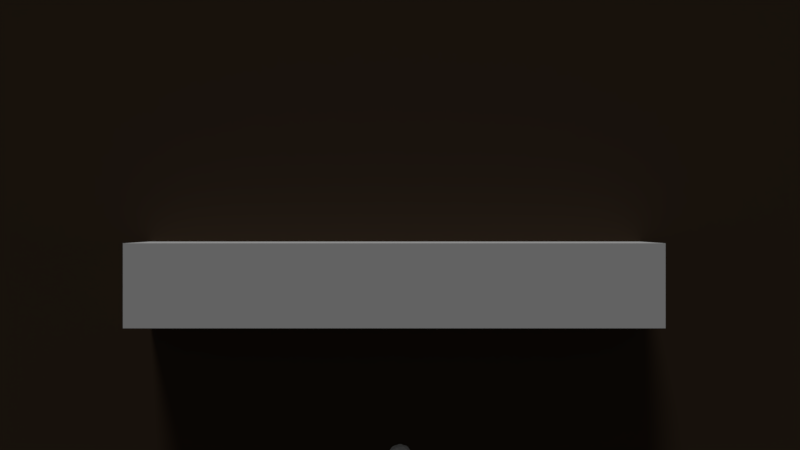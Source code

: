 # Source: game.blend  (saved by Blender 2.77.0; exported with 4.5.12 LTS)
import bpy
from mathutils import Matrix  # noqa: F401  (used for matrix-valued properties, if any)

bpy.ops.wm.read_factory_settings(use_empty=True)
scene = bpy.context.scene
scene.name = 'Scene'

# ---- collections
col_collection_1 = bpy.data.collections.new('Collection 1'); scene.collection.children.link(col_collection_1)
col_collection_2 = bpy.data.collections.new('Collection 2'); scene.collection.children.link(col_collection_2)
col_collection_2.hide_render = True
col_collection_2.hide_viewport = True

# ---- materials (node trees are filled in below, after node groups)
mat_material_001 = bpy.data.materials.new('Material.001')
mat_material_001.alpha_threshold = 0.0
mat_material_001.use_transparent_shadow = False
mat_material_001.diffuse_color = (0.06372, 0.01725, 0.003726, 1.0)
mat_material_001.roughness = 0.5
mat_ground = bpy.data.materials.new('ground')
mat_ground.alpha_threshold = 0.0
mat_ground.use_transparent_shadow = False
mat_ground.diffuse_color = (0.0578, 0.03818, 0.02441, 1.0)
mat_ground.roughness = 0.5
mat_ground.specular_intensity = 0.0
mat_material = bpy.data.materials.new('Material')
mat_material.alpha_threshold = 0.0
mat_material.use_transparent_shadow = False
mat_material.diffuse_color = (0.0, 0.0, 0.0, 1.0)
mat_material.roughness = 0.5

# ---- material node trees

# ---- world
world_world = bpy.data.worlds.new('World'); scene.world = world_world
world_world.color = (0.05088, 0.05088, 0.05088)
world_world.use_sun_shadow = False
world_world.sun_shadow_jitter_overblur = 0.0
world_world.cycles.sampling_method = 'MANUAL'

# ---- cameras
cam_camera_001 = bpy.data.cameras.new('Camera.001')
cam_camera_001.clip_end = 100.0
cam_camera_001.lens = 27.0
cam_camera_001.sensor_width = 32.0
cam_camera_001.sensor_height = 18.0
cam_camera_001.display_size = 2.0
cam_camera_001.dof.focus_distance = 0.0
cam_camera_001.dof.aperture_fstop = 128.0
cam_camera_001.dof.aperture_blades = 6

# ---- lights
light_sun_001 = bpy.data.lights.new('Sun.001', 'SUN')
light_sun_001.transmission_factor = 0.0
light_sun_001.cutoff_distance = 22.2
light_sun_001.angle = 0.1993
light_sun_001.energy = 1.0
light_sun_001.shadow_buffer_clip_start = 0.5
light_sun_001.shadow_soft_size = 0.1
light_sun_001.shadow_cascade_max_distance = 1000.0

# ---- meshes
me_plane_002 = bpy.data.meshes.new('Plane.002')
me_plane_002.from_pydata([(-128.0, -128.0, 0.0), (128.0, -128.0, 0.0), (-128.0, 128.0, 0.0), (128.0, 128.0, 0.0)], [], [(2, 0, 1, 3)])
me_plane_002.materials.append(mat_material_001)
me_plane_002.use_remesh_preserve_volume = False
me_plane_002.use_remesh_preserve_attributes = False
me_plane_002.use_mirror_vertex_groups = False
me_plane_002.update()
me_icosphere = bpy.data.meshes.new('Icosphere')
me_icosphere.from_pydata([(0.0, 0.0, -1.0), (0.7236, -0.5257, -0.4472), (-0.2764, -0.8506, -0.4472), (-0.8944, 0.0, -0.4472), (-0.2764, 0.8506, -0.4472), (0.7236, 0.5257, -0.4472), (0.2764, -0.8506, 0.4472), (-0.7236, -0.5257, 0.4472), (-0.7236, 0.5257, 0.4472), (0.2764, 0.8506, 0.4472), (0.8944, 0.0, 0.4472), (0.0, 0.0, 1.0), (-0.1625, -0.5, -0.8507), (0.4253, -0.309, -0.8507), (0.2629, -0.809, -0.5257), (0.8506, 0.0, -0.5257), (0.4253, 0.309, -0.8507), (-0.5257, 0.0, -0.8507), (-0.6882, -0.5, -0.5257), (-0.1625, 0.5, -0.8507), (-0.6882, 0.5, -0.5257), (0.2629, 0.809, -0.5257), (0.9511, -0.309, 0.0), (0.9511, 0.309, 0.0), (0.0, -1.0, 0.0), (0.5878, -0.809, 0.0), (-0.9511, -0.309, 0.0), (-0.5878, -0.809, 0.0), (-0.5878, 0.809, 0.0), (-0.9511, 0.309, 0.0), (0.5878, 0.809, 0.0), (0.0, 1.0, 0.0), (0.6882, -0.5, 0.5257), (-0.2629, -0.809, 0.5257), (-0.8506, 0.0, 0.5257), (-0.2629, 0.809, 0.5257), (0.6882, 0.5, 0.5257), (0.1625, -0.5, 0.8507), (0.5257, 0.0, 0.8507), (-0.4253, -0.309, 0.8507), (-0.4253, 0.309, 0.8507), (0.1625, 0.5, 0.8507)], [], [(0, 13, 12), (1, 13, 15), (0, 12, 17), (0, 17, 19), (0, 19, 16), (1, 15, 22), (2, 14, 24), (3, 18, 26), (4, 20, 28), (5, 21, 30), (1, 22, 25), (2, 24, 27), (3, 26, 29), (4, 28, 31), (5, 30, 23), (6, 32, 37), (7, 33, 39), (8, 34, 40), (9, 35, 41), (10, 36, 38), (38, 41, 11), (38, 36, 41), (36, 9, 41), (41, 40, 11), (41, 35, 40), (35, 8, 40), (40, 39, 11), (40, 34, 39), (34, 7, 39), (39, 37, 11), (39, 33, 37), (33, 6, 37), (37, 38, 11), (37, 32, 38), (32, 10, 38), (23, 36, 10), (23, 30, 36), (30, 9, 36), (31, 35, 9), (31, 28, 35), (28, 8, 35), (29, 34, 8), (29, 26, 34), (26, 7, 34), (27, 33, 7), (27, 24, 33), (24, 6, 33), (25, 32, 6), (25, 22, 32), (22, 10, 32), (30, 31, 9), (30, 21, 31), (21, 4, 31), (28, 29, 8), (28, 20, 29), (20, 3, 29), (26, 27, 7), (26, 18, 27), (18, 2, 27), (24, 25, 6), (24, 14, 25), (14, 1, 25), (22, 23, 10), (22, 15, 23), (15, 5, 23), (16, 21, 5), (16, 19, 21), (19, 4, 21), (19, 20, 4), (19, 17, 20), (17, 3, 20), (17, 18, 3), (17, 12, 18), (12, 2, 18), (15, 16, 5), (15, 13, 16), (13, 0, 16), (12, 14, 2), (12, 13, 14), (13, 1, 14)])
me_icosphere.use_remesh_preserve_volume = False
me_icosphere.use_remesh_preserve_attributes = False
me_icosphere.use_mirror_vertex_groups = False
me_icosphere.update()
me_cube_004 = bpy.data.meshes.new('Cube.004')
me_cube_004.from_pydata([(-0.3, -0.7166, -0.3), (-0.3, -0.7166, 0.3), (-0.1487, 0.3, -0.3), (-0.1487, 0.3, 0.3), (0.3, -0.7166, -0.3), (0.3, -0.7166, 0.3), (0.1487, 0.3, -0.3), (0.1487, 0.3, 0.3)], [], [(1, 3, 2, 0), (3, 7, 6, 2), (7, 5, 4, 6), (5, 1, 0, 4), (0, 2, 6, 4), (5, 7, 3, 1)])
me_cube_004.use_remesh_preserve_volume = False
me_cube_004.use_remesh_preserve_attributes = False
me_cube_004.use_mirror_vertex_groups = False
me_cube_004.update()
me_cube_003 = bpy.data.meshes.new('Cube.003')
me_cube_003.from_pydata([(-1.0, -1.0, -1.0), (-1.0, -1.0, 1.0), (-1.0, 1.0, -1.0), (-1.0, 1.0, 1.0), (1.0, -1.0, -1.0), (1.0, -1.0, 1.0), (1.0, 1.0, -1.0), (1.0, 1.0, 1.0)], [], [(1, 3, 2, 0), (3, 7, 6, 2), (7, 5, 4, 6), (5, 1, 0, 4), (0, 2, 6, 4), (5, 7, 3, 1)])
me_cube_003.use_remesh_preserve_volume = False
me_cube_003.use_remesh_preserve_attributes = False
me_cube_003.use_mirror_vertex_groups = False
me_cube_003.update()
me_plane = bpy.data.meshes.new('Plane')
me_plane.from_pydata([(-128.0, 127.8, 0.02436), (128.0, 127.8, 0.02436), (-128.0, -128.2, 0.0), (128.0, -128.2, 0.0)], [], [(2, 3, 1, 0)])
me_plane.materials.append(mat_ground)
me_plane.use_remesh_preserve_volume = False
me_plane.use_remesh_preserve_attributes = False
me_plane.use_mirror_vertex_groups = False
me_plane.update()
me_cube = bpy.data.meshes.new('Cube')
me_cube.from_pydata([(-0.5, -0.5, -0.5), (-0.5, -0.5, 0.5), (-0.5, 0.5, -0.5), (-0.5, 0.5, 0.5), (0.5, -0.5, -0.5), (0.5, -0.5, 0.5), (0.5, 0.5, -0.5), (0.5, 0.5, 0.5)], [], [(1, 3, 2, 0), (3, 7, 6, 2), (7, 5, 4, 6), (5, 1, 0, 4), (0, 2, 6, 4), (5, 7, 3, 1)])
me_cube.use_remesh_preserve_volume = False
me_cube.use_remesh_preserve_attributes = False
me_cube.use_mirror_vertex_groups = False
me_cube.update()
me_cube_001 = bpy.data.meshes.new('Cube.001')
me_cube_001.from_pydata([(0.0, 0.0, -0.4044), (0.0, 0.0, 0.5956), (0.0, 1.0, -0.4044), (0.0, 1.0, 0.5956), (1.0, 0.0, -0.4044), (1.0, 0.0, 0.5956), (1.0, 1.0, -0.4044), (1.0, 1.0, 0.5956)], [], [(1, 3, 2, 0), (3, 7, 6, 2), (7, 5, 4, 6), (5, 1, 0, 4), (0, 2, 6, 4), (5, 7, 3, 1)])
me_cube_001.materials.append(mat_material)
me_cube_001.use_remesh_preserve_volume = False
me_cube_001.use_remesh_preserve_attributes = False
me_cube_001.use_mirror_vertex_groups = False
me_cube_001.update()

# ---- objects
ob_grid = bpy.data.objects.new('Grid', me_plane_002)
ob_target = bpy.data.objects.new('target', me_icosphere)
ob_ant = bpy.data.objects.new('ant', me_cube_004)
ob_cube_001 = bpy.data.objects.new('Cube.001', me_cube_003)
ob_control = bpy.data.objects.new('Control', None)
ob_sun = bpy.data.objects.new('Sun', light_sun_001)
ob_camera = bpy.data.objects.new('Camera', cam_camera_001)
ob_ground = bpy.data.objects.new('Ground', me_plane)
ob_tile_building = bpy.data.objects.new('Tile.building', me_cube)
ob_tile_obscured = bpy.data.objects.new('Tile.obscured', me_cube_001)
ob_armature = bpy.data.objects.new('Armature', None)
ob_scout_ant = bpy.data.objects.new('scout ant', None)
ob_armature_001 = bpy.data.objects.new('Armature.001', None)
ob_far_ant_mesh = bpy.data.objects.new('far ant mesh', None)

# ---- transforms, parenting, visibility, modifiers, constraints
ob_grid.location = (0.0, 0.0, 0.2832)
ob_grid.hide_viewport = True
ob_grid.hide_render = True
ob_grid.lineart.crease_threshold = 0.0
_m = ob_grid.modifiers.new('Subsurf', 'SUBSURF')
_m.uv_smooth = 'PRESERVE_CORNERS'
_m.subdivision_type = 'SIMPLE'
_m.levels = 8
_m.render_levels = 8
_m.show_only_control_edges = False
_m = ob_grid.modifiers.new('Wireframe', 'WIREFRAME')
_m.thickness = 0.05
ob_target.location = (0.0, -6.022, 0.0)
ob_target.scale = (0.3357, 0.3357, 0.3357)
ob_target.lineart.crease_threshold = 0.0
ob_ant.location = (0.0, 3.977, 0.0)
ob_ant.rotation_euler = (0.0, -0.0, -3.142)
ob_ant.hide_render = True
ob_ant.lineart.crease_threshold = 0.0
ob_cube_001.location = (-0.136, -1.43, 0.7474)
ob_cube_001.scale = (6.382, 1.0, 1.0)
ob_cube_001.lineart.crease_threshold = 0.0
ob_control.location = (0.0, 0.0, 0.0)
ob_control.empty_image_offset = (0.0, 0.0)
ob_control.lineart.crease_threshold = 0.0
ob_sun.location = (-0.07511, 7.668, 7.413)
ob_sun.rotation_euler = (-1.242, -0.1446, 0.08862)
ob_sun.lineart.crease_threshold = 0.0
ob_camera.location = (0.0, 0.0, 17.62)
ob_camera.lineart.crease_threshold = 0.0
ob_ground.location = (0.0, 0.0, -0.2153)
ob_ground.lineart.crease_threshold = 0.0
_vg = ob_ground.vertex_groups.new(name='Top')
_vg.add([0, 1, 2, 3], 1.0, 'REPLACE')
_m = ob_ground.modifiers.new('Subsurf', 'SUBSURF')
_m.uv_smooth = 'PRESERVE_CORNERS'
_m.subdivision_type = 'SIMPLE'
_m.levels = 7
_m.render_levels = 7
_m.show_only_control_edges = False
_m = ob_ground.modifiers.new('Decimate', 'DECIMATE')
_m.ratio = 0.2829
_m.use_collapse_triangulate = True
_m = ob_ground.modifiers.new('Displace', 'DISPLACE')
_m.vertex_group = 'Top'
_m.strength = 0.5
_m.direction = 'Z'
ob_tile_building.location = (-1.776, 0.0, 0.0)
ob_tile_building.lineart.crease_threshold = 0.0
ob_tile_obscured.location = (0.0, 0.0, 0.0)
ob_tile_obscured.scale = (1.0, 1.0, 4.638)
ob_tile_obscured.lineart.crease_threshold = 0.0
ob_armature.location = (0.0, 0.0, 0.0)
ob_scout_ant.location = (0.0, 0.0, 0.0)
ob_armature_001.location = (0.0, 0.0, 0.0)
ob_far_ant_mesh.location = (0.0, 0.0, 0.0)

# ---- collection membership
col_collection_1.objects.link(ob_grid)
col_collection_1.objects.link(ob_target)
col_collection_1.objects.link(ob_ant)
col_collection_1.objects.link(ob_cube_001)
col_collection_1.objects.link(ob_control)
col_collection_1.objects.link(ob_sun)
col_collection_1.objects.link(ob_camera)
col_collection_1.objects.link(ob_ground)
col_collection_2.objects.link(ob_tile_building)
col_collection_2.objects.link(ob_tile_obscured)
col_collection_2.objects.link(ob_armature)
col_collection_2.objects.link(ob_scout_ant)
col_collection_2.objects.link(ob_armature_001)
col_collection_2.objects.link(ob_far_ant_mesh)

# ---- scene / render settings (as saved in the file)
scene.camera = ob_camera
scene.frame_start = 1; scene.frame_end = 250; scene.frame_set(0)
scene.render.engine = 'BLENDER_EEVEE_NEXT'
scene.render.resolution_percentage = 50
scene.render.dither_intensity = 0.0
scene.cycles.use_denoising = False
scene.cycles.samples = 128
scene.cycles.sampling_pattern = 'TABULATED_SOBOL'
scene.cycles.light_sampling_threshold = 0.0
scene.cycles.use_adaptive_sampling = False
scene.cycles.use_light_tree = False
scene.cycles.blur_glossy = 0.0
scene.cycles.sample_clamp_indirect = 0.0
scene.view_settings.view_transform = 'Standard'
bpy.context.view_layer.update()

